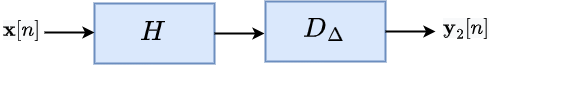

The diagram above was exported from draw.io. Its source (the exported page's mxGraphModel, read from the mxfile embedded in the PNG):
<mxGraphModel dx="1038" dy="489" grid="1" gridSize="10" guides="1" tooltips="1" connect="1" arrows="1" fold="1" page="1" pageScale="1" pageWidth="827" pageHeight="1169" math="1" shadow="0">
  <root>
    <mxCell id="0" />
    <mxCell id="1" parent="0" />
    <mxCell id="2" value="" style="rounded=0;whiteSpace=wrap;html=1;fillColor=#dae8fc;strokeColor=#6c8ebf;strokeWidth=2;" vertex="1" parent="1">
      <mxGeometry x="284" y="350" width="120" height="60" as="geometry" />
    </mxCell>
    <mxCell id="3" value="" style="endArrow=classic;html=1;rounded=0;fontSize=18;strokeWidth=2;" edge="1" parent="1">
      <mxGeometry width="50" height="50" relative="1" as="geometry">
        <mxPoint x="234" y="379" as="sourcePoint" />
        <mxPoint x="284" y="379" as="targetPoint" />
      </mxGeometry>
    </mxCell>
    <mxCell id="4" value="" style="endArrow=classic;html=1;rounded=0;fontSize=18;strokeWidth=2;" edge="1" parent="1">
      <mxGeometry width="50" height="50" relative="1" as="geometry">
        <mxPoint x="404" y="380" as="sourcePoint" />
        <mxPoint x="454" y="380" as="targetPoint" />
      </mxGeometry>
    </mxCell>
    <mxCell id="5" value="&lt;span style=&quot;color: rgb(0, 0, 0); font-family: Helvetica; font-size: 18px; font-style: normal; font-variant-ligatures: normal; font-variant-caps: normal; letter-spacing: normal; orphans: 2; text-align: center; text-indent: 0px; text-transform: none; widows: 2; word-spacing: 0px; -webkit-text-stroke-width: 0px; background-color: rgb(248, 249, 250); text-decoration-thickness: initial; text-decoration-style: initial; text-decoration-color: initial; float: none; display: inline !important;&quot;&gt;&lt;b&gt;\(\textbf{x}[n]\)&lt;/b&gt;&lt;/span&gt;" style="text;whiteSpace=wrap;html=1;fontSize=18;strokeWidth=2;" vertex="1" parent="1">
      <mxGeometry x="191" y="360" width="80" height="50" as="geometry" />
    </mxCell>
    <mxCell id="6" value="&lt;span style=&quot;color: rgb(0, 0, 0); font-family: Helvetica; font-size: 18px; font-style: normal; font-variant-ligatures: normal; font-variant-caps: normal; font-weight: 400; letter-spacing: normal; orphans: 2; text-align: center; text-indent: 0px; text-transform: none; widows: 2; word-spacing: 0px; -webkit-text-stroke-width: 0px; background-color: rgb(248, 249, 250); text-decoration-thickness: initial; text-decoration-style: initial; text-decoration-color: initial; float: none; display: inline !important;&quot;&gt;\(\textbf{y}_2[n]\)&lt;/span&gt;" style="text;whiteSpace=wrap;html=1;fontSize=18;strokeWidth=2;" vertex="1" parent="1">
      <mxGeometry x="631" y="358" width="80" height="50" as="geometry" />
    </mxCell>
    <mxCell id="7" value="&lt;span style=&quot;color: rgb(0, 0, 0); font-family: Helvetica; font-style: normal; font-variant-ligatures: normal; font-variant-caps: normal; font-weight: 400; letter-spacing: normal; orphans: 2; text-align: center; text-indent: 0px; text-transform: none; widows: 2; word-spacing: 0px; -webkit-text-stroke-width: 0px; text-decoration-thickness: initial; text-decoration-style: initial; text-decoration-color: initial; float: none; display: inline !important;&quot;&gt;&lt;font style=&quot;font-size: 24px;&quot;&gt;\(H\)&lt;/font&gt;&lt;/span&gt;" style="text;whiteSpace=wrap;html=1;" vertex="1" parent="1">
      <mxGeometry x="328" y="358" width="52" height="32" as="geometry" />
    </mxCell>
    <mxCell id="8" value="" style="rounded=0;whiteSpace=wrap;html=1;fillColor=#dae8fc;strokeColor=#6c8ebf;strokeWidth=2;" vertex="1" parent="1">
      <mxGeometry x="455" y="348" width="120" height="60" as="geometry" />
    </mxCell>
    <mxCell id="9" value="" style="endArrow=classic;html=1;rounded=0;fontSize=18;strokeWidth=2;" edge="1" parent="1">
      <mxGeometry width="50" height="50" relative="1" as="geometry">
        <mxPoint x="575" y="378" as="sourcePoint" />
        <mxPoint x="625" y="378" as="targetPoint" />
      </mxGeometry>
    </mxCell>
    <mxCell id="10" value="&lt;span style=&quot;font-size: 24px; text-align: center;&quot;&gt;\(D_\Delta\)&lt;/span&gt;" style="text;whiteSpace=wrap;html=1;" vertex="1" parent="1">
      <mxGeometry x="491" y="355" width="49" height="45" as="geometry" />
    </mxCell>
  </root>
</mxGraphModel>